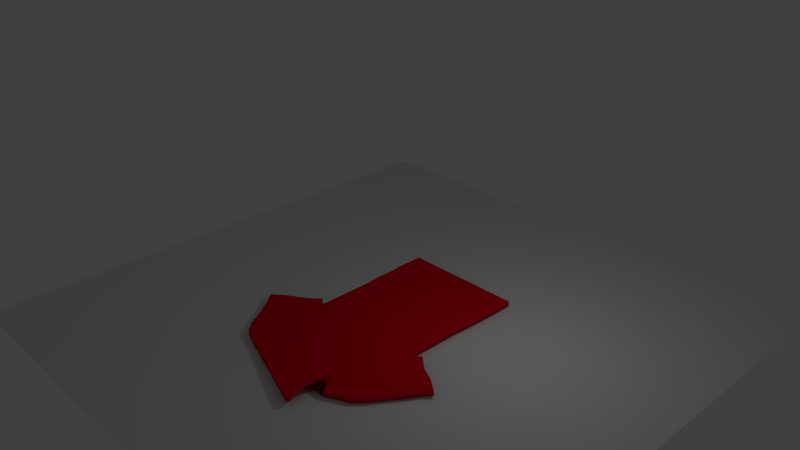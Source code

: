 # Source: Shirt_moving2.blend  (saved by Blender 2.77.0; exported with 4.5.12 LTS)
import bpy
from mathutils import Matrix  # noqa: F401  (used for matrix-valued properties, if any)

bpy.ops.wm.read_factory_settings(use_empty=True)
scene = bpy.context.scene
scene.name = 'Scene'

# ---- collections
col_collection_1 = bpy.data.collections.new('Collection 1'); scene.collection.children.link(col_collection_1)

# ---- materials (node trees are filled in below, after node groups)
mat_material = bpy.data.materials.new('Material')
mat_material.alpha_threshold = 0.0
mat_material.use_transparent_shadow = False
mat_material.roughness = 0.5
mat_material_001 = bpy.data.materials.new('Material.001')
mat_material_001.alpha_threshold = 0.0
mat_material_001.use_transparent_shadow = False
mat_material_001.diffuse_color = (0.8, 0.0, 0.0101, 1.0)
mat_material_001.roughness = 0.5

# ---- material node trees

# ---- world
world_world = bpy.data.worlds.new('World'); scene.world = world_world
world_world.color = (0.05088, 0.05088, 0.05088)
world_world.use_sun_shadow = False
world_world.sun_shadow_jitter_overblur = 0.0
world_world.cycles.sampling_method = 'MANUAL'

# ---- cameras
cam_camera = bpy.data.cameras.new('Camera')
cam_camera.clip_end = 100.0
cam_camera.lens = 35.0
cam_camera.sensor_width = 32.0
cam_camera.sensor_height = 18.0
cam_camera.ortho_scale = 7.314
cam_camera.dof.focus_distance = 0.0
cam_camera.dof.aperture_fstop = 128.0

# ---- lights
light_lamp = bpy.data.lights.new('Lamp', 'POINT')
light_lamp.transmission_factor = 0.0
light_lamp.cutoff_distance = 30.0
light_lamp.energy = 100.0
light_lamp.shadow_buffer_clip_start = 1.001
light_lamp.shadow_soft_size = 0.1
light_lamp.shadow_maximum_resolution = 0.006
light_lamp.use_absolute_resolution = True

# ---- meshes
me_plane_001 = bpy.data.meshes.new('Plane.001')
me_plane_001.from_pydata([(-1.0, -1.0, 0.0), (1.0, -1.0, 0.0), (-1.0, 1.0, 0.0), (1.0, 1.0, 0.0)], [], [(0, 1, 3, 2)])
me_plane_001.materials.append(mat_material)
me_plane_001.use_remesh_preserve_volume = False
me_plane_001.use_remesh_preserve_attributes = False
me_plane_001.use_mirror_vertex_groups = False
me_plane_001.update()
me_plane = bpy.data.meshes.new('Plane')
me_plane.from_pydata([(-1.0, -1.0, 0.0), (1.0, -1.0, 0.0), (-1.0, 1.0, 0.0), (1.0, 1.0, 0.0), (-1.0, 0.0, 0.0), (0.0, -1.0, 0.0), (1.0, 0.0, 0.0), (0.0, 1.0, 0.0), (0.0, 0.0, 0.0), (-1.0, -0.5, 0.0), (0.5, -1.0, 0.0), (1.0, 0.5, 0.0), (-0.5, 1.0, 0.0), (-1.0, 0.5, 0.0), (-0.5, -1.0, 0.0), (1.0, -0.5, 0.0), (0.5, 1.0, 0.0), (0.0, 0.5, 0.0), (0.0, -0.5, 0.0), (-0.5, 0.0, 0.0), (0.5, 0.0, 0.0), (0.5, -0.5, 0.0), (-0.5, -0.5, 0.0), (-0.5, 0.5, 0.0), (0.5, 0.5, 0.0), (-1.0, -0.75, 0.0), (0.75, -1.0, 0.0), (1.0, 0.75, 0.0), (-0.75, 1.0, 0.0), (-1.0, 0.25, 0.0), (-0.25, -1.0, 0.0), (1.0, -0.25, 0.0), (0.25, 1.0, 0.0), (0.0, 0.75, 0.0), (0.0, -0.25, 0.0), (-0.75, 0.0, 0.0), (0.25, 0.0, 0.0), (-1.0, -0.25, 0.0), (0.25, -1.0, 0.0), (1.0, 0.25, 0.0), (-0.25, 1.0, 0.0), (-1.0, 0.75, 0.0), (-0.75, -1.0, 0.0), (1.0, -0.75, 0.0), (0.75, 1.0, 0.0), (0.0, 0.25, 0.0), (0.0, -0.75, 0.0), (-0.25, 0.0, 0.0), (0.75, 0.0, 0.0), (0.5, -0.25, 0.0), (0.5, -0.75, 0.0), (0.25, -0.5, 0.0), (0.75, -0.5, 0.0), (-0.5, -0.25, 0.0), (-0.5, -0.75, 0.0), (-0.75, -0.5, 0.0), (-0.25, -0.5, 0.0), (-0.5, 0.75, 0.0), (-0.5, 0.25, 0.0), (-0.75, 0.5, 0.0), (-0.25, 0.5, 0.0), (0.5, 0.75, 0.0), (0.5, 0.25, 0.0), (0.25, 0.5, 0.0), (0.75, 0.5, 0.0), (0.75, 0.25, 0.0), (0.25, 0.25, 0.0), (0.25, 0.75, 0.0), (-0.25, 0.25, 0.0), (-0.75, 0.25, 0.0), (-0.75, 0.75, 0.0), (-0.25, -0.75, 0.0), (-0.75, -0.75, 0.0), (-0.75, -0.25, 0.0), (0.75, -0.75, 0.0), (0.25, -0.75, 0.0), (0.25, -0.25, 0.0), (0.75, -0.25, 0.0), (-0.25, -0.25, 0.0), (-0.25, 0.75, 0.0), (0.75, 0.75, 0.0), (-1.0, -0.875, 0.0), (0.875, -1.0, 0.0), (1.0, 0.875, 0.0), (-0.875, 1.0, 0.0), (-1.0, 0.125, 0.0), (-0.125, -1.0, 0.0), (1.0, -0.125, 0.0), (0.125, 1.0, 0.0), (0.0, 0.875, 0.0), (0.0, -0.125, 0.0), (-0.875, 0.0, 0.0), (0.125, 0.0, 0.0), (-1.0, -0.375, 0.0), (0.375, -1.0, 0.0), (1.0, 0.375, 0.0), (-0.375, 1.0, 0.0), (-1.0, 0.625, 0.0), (-0.625, -1.0, 0.0), (1.0, -0.625, 0.0), (0.625, 1.0, 0.0), (0.0, 0.375, 0.0), (0.0, -0.625, 0.0), (-0.375, 0.0, 0.0), (0.625, 0.0, 0.0), (0.5, -0.125, 0.0), (0.5, -0.625, 0.0), (0.125, -0.5, 0.0), (0.625, -0.5, 0.0), (-0.5, -0.125, 0.0), (-0.5, -0.625, 0.0), (-0.875, -0.5, 0.0), (-0.375, -0.5, 0.0), (-0.5, 0.875, 0.0), (-0.5, 0.375, 0.0), (-0.875, 0.5, 0.0), (-0.375, 0.5, 0.0), (0.5, 0.875, 0.0), (0.5, 0.375, 0.0), (0.125, 0.5, 0.0), (0.625, 0.5, 0.0), (-1.0, -0.625, 0.0), (0.625, -1.0, 0.0), (1.0, 0.625, 0.0), (-0.625, 1.0, 0.0), (-1.0, 0.375, 0.0), (-0.375, -1.0, 0.0), (1.0, -0.375, 0.0), (0.375, 1.0, 0.0), (0.0, 0.625, 0.0), (0.0, -0.375, 0.0), (-0.625, 0.0, 0.0), (0.375, 0.0, 0.0), (-1.0, -0.125, 0.0), (0.125, -1.0, 0.0), (1.0, 0.125, 0.0), (-0.125, 1.0, 0.0), (-1.0, 0.875, 0.0), (-0.875, -1.0, 0.0), (1.0, -0.875, 0.0), (0.875, 1.0, 0.0), (0.0, 0.125, 0.0), (0.0, -0.875, 0.0), (-0.125, 0.0, 0.0), (0.875, 0.0, 0.0), (0.5, -0.375, 0.0), (0.5, -0.875, 0.0), (0.375, -0.5, 0.0), (0.875, -0.5, 0.0), (-0.5, -0.375, 0.0), (-0.5, -0.875, 0.0), (-0.625, -0.5, 0.0), (-0.125, -0.5, 0.0), (-0.5, 0.625, 0.0), (-0.5, 0.125, 0.0), (-0.625, 0.5, 0.0), (-0.125, 0.5, 0.0), (0.5, 0.625, 0.0), (0.5, 0.125, 0.0), (0.375, 0.5, 0.0), (0.875, 0.5, 0.0), (0.75, 0.375, 0.0), (0.75, 0.125, 0.0), (0.625, 0.25, 0.0), (0.875, 0.25, 0.0), (0.25, 0.375, 0.0), (0.25, 0.125, 0.0), (0.125, 0.25, 0.0), (0.375, 0.25, 0.0), (0.25, 0.875, 0.0), (0.25, 0.625, 0.0), (0.125, 0.75, 0.0), (0.375, 0.75, 0.0), (-0.25, 0.375, 0.0), (-0.25, 0.125, 0.0), (-0.375, 0.25, 0.0), (-0.125, 0.25, 0.0), (-0.75, 0.375, 0.0), (-0.75, 0.125, 0.0), (-0.875, 0.25, 0.0), (-0.625, 0.25, 0.0), (-0.75, 0.875, 0.0), (-0.75, 0.625, 0.0), (-0.875, 0.75, 0.0), (-0.625, 0.75, 0.0), (-0.25, -0.625, 0.0), (-0.25, -0.875, 0.0), (-0.375, -0.75, 0.0), (-0.125, -0.75, 0.0), (-0.75, -0.625, 0.0), (-0.75, -0.875, 0.0), (-0.875, -0.75, 0.0), (-0.625, -0.75, 0.0), (-0.75, -0.125, 0.0), (-0.75, -0.375, 0.0), (-0.875, -0.25, 0.0), (-0.625, -0.25, 0.0), (0.75, -0.625, 0.0), (0.75, -0.875, 0.0), (0.625, -0.75, 0.0), (0.875, -0.75, 0.0), (0.25, -0.625, 0.0), (0.25, -0.875, 0.0), (0.125, -0.75, 0.0), (0.375, -0.75, 0.0), (0.25, -0.125, 0.0), (0.25, -0.375, 0.0), (0.125, -0.25, 0.0), (0.375, -0.25, 0.0), (0.75, -0.125, 0.0), (0.75, -0.375, 0.0), (0.625, -0.25, 0.0), (0.875, -0.25, 0.0), (-0.25, -0.125, 0.0), (-0.25, -0.375, 0.0), (-0.375, -0.25, 0.0), (-0.125, -0.25, 0.0), (-0.25, 0.875, 0.0), (-0.25, 0.625, 0.0), (-0.375, 0.75, 0.0), (-0.125, 0.75, 0.0), (0.75, 0.875, 0.0), (0.75, 0.625, 0.0), (0.625, 0.75, 0.0), (0.875, 0.75, 0.0), (0.875, 0.625, 0.0), (0.625, 0.625, 0.0), (0.625, 0.875, 0.0), (-0.125, 0.625, 0.0), (-0.375, 0.625, 0.0), (-0.375, 0.875, 0.0), (-0.125, -0.375, 0.0), (-0.375, -0.375, 0.0), (-0.375, -0.125, 0.0), (0.875, -0.375, 0.0), (0.625, -0.375, 0.0), (0.625, -0.125, 0.0), (0.375, -0.375, 0.0), (0.125, -0.375, 0.0), (0.125, -0.125, 0.0), (0.375, -0.875, 0.0), (0.125, -0.875, 0.0), (0.125, -0.625, 0.0), (0.875, -0.875, 0.0), (0.625, -0.875, 0.0), (0.625, -0.625, 0.0), (-0.625, -0.375, 0.0), (-0.875, -0.375, 0.0), (-0.875, -0.125, 0.0), (-0.625, -0.875, 0.0), (-0.875, -0.875, 0.0), (-0.875, -0.625, 0.0), (-0.125, -0.875, 0.0), (-0.375, -0.875, 0.0), (-0.375, -0.625, 0.0), (-0.625, 0.625, 0.0), (-0.875, 0.625, 0.0), (-0.875, 0.875, 0.0), (-0.625, 0.125, 0.0), (-0.875, 0.125, 0.0), (-0.875, 0.375, 0.0), (-0.125, 0.125, 0.0), (-0.375, 0.125, 0.0), (-0.375, 0.375, 0.0), (0.375, 0.625, 0.0), (0.125, 0.625, 0.0), (0.125, 0.875, 0.0), (0.375, 0.125, 0.0), (0.125, 0.125, 0.0), (0.125, 0.375, 0.0), (0.875, 0.125, 0.0), (0.625, 0.125, 0.0), (0.625, 0.375, 0.0), (0.875, 0.375, 0.0), (0.375, 0.375, 0.0), (0.375, 0.875, 0.0), (-0.125, 0.375, 0.0), (-0.625, 0.375, 0.0), (-0.625, 0.875, 0.0), (-0.125, -0.625, 0.0), (-0.625, -0.625, 0.0), (-0.625, -0.125, 0.0), (0.875, -0.625, 0.0), (0.375, -0.625, 0.0), (0.375, -0.125, 0.0), (0.875, -0.125, 0.0), (-0.125, -0.125, 0.0), (-0.125, 0.875, 0.0), (0.875, 0.875, 0.0), (-1.0, -1.117, 9.038e-09), (1.0, -1.117, 9.038e-09), (4.91e-09, -1.117, 9.038e-09), (0.5, -1.117, 9.038e-09), (-0.5, -1.117, 9.038e-09), (0.75, -1.117, 9.038e-09), (-0.25, -1.117, 9.038e-09), (0.25, -1.117, 9.038e-09), (-0.75, -1.117, 9.038e-09), (0.875, -1.117, 9.038e-09), (-0.125, -1.117, 9.038e-09), (0.375, -1.117, 9.038e-09), (-0.625, -1.117, 9.038e-09), (0.625, -1.117, 9.038e-09), (-0.375, -1.117, 9.038e-09), (0.125, -1.117, 9.038e-09), (-0.875, -1.117, 9.038e-09), (-1.0, -1.162, 1.251e-08), (-0.75, -1.162, 1.251e-08), (-0.875, -1.162, 1.251e-08), (-0.625, -1.147, 1.136e-08), (-0.5, -1.14, 1.078e-08), (-0.375, -1.14, 1.078e-08), (-1.0, 1.09, -6.953e-09), (1.0, 1.09, -6.953e-09), (-3.777e-09, 1.09, -6.953e-09), (-0.5, 1.09, -6.953e-09), (0.5, 1.09, -6.953e-09), (-0.75, 1.09, -6.953e-09), (0.25, 1.09, -6.953e-09), (-0.25, 1.09, -6.953e-09), (0.75, 1.09, -6.953e-09), (-0.875, 1.09, -6.953e-09), (0.125, 1.09, -6.953e-09), (-0.375, 1.09, -6.953e-09), (0.625, 1.09, -6.953e-09), (-0.625, 1.09, -6.953e-09), (0.375, 1.09, -6.953e-09), (-0.125, 1.09, -6.953e-09), (0.875, 1.09, -6.953e-09), (-1.0, 1.132, -1.017e-08), (-0.75, 1.132, -1.017e-08), (-0.875, 1.132, -1.017e-08), (-0.6221, 1.127, -8.532e-09), (-0.5, 1.116, -8.964e-09), (-0.375, 1.111, -8.562e-09), (1.09, -1.0, -9.448e-16), (1.09, -0.75, -9.448e-16), (1.09, -0.625, -9.448e-16), (1.09, -0.875, -9.448e-16), (1.09, -1.117, 9.038e-09), (1.09, -1.0, -9.448e-16), (1.09, -0.75, -9.448e-16), (1.09, -0.625, -9.448e-16), (1.09, -0.875, -9.448e-16), (1.09, -1.117, 9.038e-09), (1.17, -1.0, -1.785e-15), (1.17, -0.75, -1.785e-15), (1.17, -0.625, -1.785e-15), (1.17, -0.875, -1.785e-15), (1.186, -1.132, 1.703e-08), (1.0, 1.0, 0.0), (1.152, 1.184, 5.071e-08), (1.148, -1.337, 2.346e-08), (1.0, 1.09, -6.953e-09), (1.17, -1.0, -1.785e-15), (1.17, -0.75, -1.785e-15), (1.17, -0.625, -1.785e-15), (1.17, -0.875, -1.785e-15), (1.09, 1.0, 3.847e-08), (1.09, 0.75, 3.847e-08), (1.09, 0.875, 3.847e-08), (1.09, 0.625, 3.847e-08), (1.09, 1.09, 3.151e-08), (1.09, 1.0, 3.847e-08), (1.12, 1.297, 2.816e-08), (1.089, 1.189, 2.352e-08), (1.166, -1.25, 2.448e-08), (1.017, -1.243, 1.877e-08), (1.17, 1.0, 7.266e-08), (1.17, 0.75, 7.266e-08), (1.17, 0.875, 7.266e-08), (1.17, 0.625, 7.266e-08), (1.17, 1.09, 6.571e-08), (1.17, 1.0, 7.266e-08), (1.089, -1.243, 1.877e-08), (1.021, 1.189, -5.52e-09), (1.34, 0.4989, 8.239e-08), (1.198, 1.004, 8.44e-08), (1.22, -1.0, -2.31e-15), (1.315, -0.625, -3.307e-15), (1.22, -0.625, -2.31e-15), (1.234, -0.8822, 2.276e-09), (1.23, -0.75, -2.415e-15), (1.275, -0.625, -2.887e-15), (1.235, 0.75, 7.266e-08), (1.235, 0.875, 7.266e-08), (1.235, 0.625, 7.266e-08), (1.275, 0.75, 7.266e-08), (1.275, 0.625, 7.266e-08), (1.27, -0.75, -2.834e-15), (1.095, 0.375, -9.973e-16), (1.025, 0.125, -2.625e-16), (1.03, -0.25, -3.149e-16), (1.06, -0.375, -6.299e-16), (1.12, -0.5, -1.26e-15), (1.17, 0.4989, 8.239e-08), (1.09, 0.4989, 4.82e-08), (1.235, 0.4989, 8.239e-08), (1.275, 0.4989, 8.239e-08), (1.07, 1.243, 1.132e-08), (0.9481, 1.14, -6.236e-09), (0.4458, 1.165, -3.59e-08), (0.6958, 1.165, -3.59e-08), (0.5708, 1.165, -3.59e-08), (0.3208, 1.165, -3.59e-08), (0.8208, 1.165, -3.59e-08), (1.065, 1.372, -7.824e-10), (0.9671, 1.264, -3.447e-08), (1.016, 1.318, -1.762e-08), (0.8939, 1.215, -3.518e-08), (0.3916, 1.255, -6.6e-08), (0.6416, 1.255, -6.6e-08), (0.5166, 1.255, -6.6e-08), (0.2666, 1.255, -6.6e-08), (0.7666, 1.255, -6.6e-08), (1.011, 1.462, -3.089e-08), (0.9129, 1.354, -6.457e-08), (0.9621, 1.408, -4.773e-08), (0.8397, 1.305, -6.529e-08), (0.3124, 1.353, -1.074e-07), (0.5624, 1.353, -1.074e-07), (0.4374, 1.353, -1.074e-07), (0.6874, 1.353, -1.074e-07), (0.932, 1.56, -7.226e-08), (0.8337, 1.452, -1.059e-07), (0.8829, 1.506, -8.91e-08), (0.7605, 1.402, -1.067e-07), (0.5624, 1.353, -1.074e-07), (0.4374, 1.353, -1.074e-07), (0.6874, 1.353, -1.074e-07), (0.932, 1.56, -7.226e-08), (0.8337, 1.452, -1.059e-07), (0.8829, 1.506, -8.91e-08), (0.7605, 1.402, -1.067e-07), (0.4832, 1.45, -1.487e-07), (0.3582, 1.45, -1.487e-07), (0.6082, 1.45, -1.487e-07), (0.8528, 1.658, -1.136e-07), (0.7545, 1.55, -1.473e-07), (0.8037, 1.604, -1.305e-07), (0.6813, 1.5, -1.48e-07), (0.3998, 1.556, -1.925e-07), (0.5248, 1.556, -1.925e-07), (0.7695, 1.763, -1.574e-07), (0.6711, 1.655, -1.91e-07), (0.7203, 1.709, -1.742e-07), (0.598, 1.605, -1.918e-07), (0.4248, 1.668, -2.439e-07), (0.6694, 1.875, -2.088e-07), (0.571, 1.767, -2.425e-07), (0.6202, 1.821, -2.256e-07), (0.4979, 1.718, -2.432e-07), (0.6236, 1.928, -2.324e-07), (0.5252, 1.82, -2.661e-07), (0.5744, 1.874, -2.493e-07), (0.4521, 1.77, -2.668e-07), (0.5902, 1.98, -2.507e-07), (0.4918, 1.872, -2.844e-07), (0.541, 1.926, -2.676e-07), (0.5777, 2.01, -2.584e-07), (0.5285, 1.956, -2.752e-07), (0.561, 2.04, -2.678e-07), (1.082, -1.29, 2.112e-08), (0.9459, -1.18, 1.391e-08), (0.4479, -1.198, -6.946e-09), (0.6979, -1.198, -6.946e-09), (0.8229, -1.198, -6.946e-09), (0.3229, -1.198, -6.946e-09), (0.5729, -1.198, -6.946e-09), (1.096, -1.419, 7.476e-09), (0.9648, -1.325, 2.788e-09), (1.03, -1.372, 5.132e-09), (0.8938, -1.261, -2.079e-09), (0.4062, -1.28, -1.848e-08), (0.6562, -1.28, -1.848e-08), (0.7812, -1.28, -1.848e-08), (0.2812, -1.28, -1.848e-08), (0.5312, -1.28, -1.848e-08), (1.054, -1.5, -4.057e-09), (0.9231, -1.406, -8.745e-09), (0.9886, -1.453, -6.401e-09), (0.8521, -1.343, -1.361e-08), (0.3298, -1.355, -4.533e-08), (0.5798, -1.355, -4.533e-08), (0.7048, -1.355, -4.533e-08), (0.4548, -1.355, -4.533e-08), (0.9776, -1.575, -3.091e-08), (0.8466, -1.481, -3.56e-08), (0.9121, -1.528, -3.326e-08), (0.7757, -1.418, -4.047e-08), (0.4964, -1.442, -7.419e-08), (0.6214, -1.442, -7.419e-08), (0.3714, -1.442, -7.419e-08), (0.8942, -1.663, -5.977e-08), (0.7633, -1.569, -6.446e-08), (0.8288, -1.616, -6.211e-08), (0.6923, -1.505, -6.933e-08), (0.413, -1.549, -1.016e-07), (0.538, -1.549, -1.016e-07), (0.8109, -1.769, -8.718e-08), (0.6799, -1.675, -9.187e-08), (0.7454, -1.722, -8.952e-08), (0.609, -1.612, -9.674e-08), (0.4477, -1.655, -1.32e-07), (0.7206, -1.875, -1.176e-07), (0.5896, -1.781, -1.222e-07), (0.6551, -1.828, -1.199e-07), (0.5186, -1.718, -1.271e-07), (0.6893, -1.932, -1.266e-07), (0.5583, -1.838, -1.313e-07), (0.6238, -1.885, -1.289e-07), (0.4874, -1.774, -1.361e-07), (0.6615, -1.982, -1.346e-07), (0.5305, -1.888, -1.393e-07), (0.596, -1.935, -1.369e-07), (0.6407, -2.007, -1.416e-07), (0.5752, -1.96, -1.439e-07), (0.6024, -2.05, -1.545e-07), (-1.0, -1.0, 0.1432), (1.0, -1.0, 0.1432), (-1.0, 1.0, 0.1432), (1.0, 1.0, 0.1432), (-1.0, 3.544e-09, 0.1432), (-6.561e-25, -1.0, 0.1432), (1.0, 3.544e-09, 0.1432), (-6.561e-25, 1.0, 0.1432), (-6.561e-25, 3.544e-09, 0.1432), (-1.0, -0.5, 0.1432), (0.5, -1.0, 0.1432), (1.0, 0.5, 0.1432), (-0.5, 1.0, 0.1432), (-1.0, 0.5, 0.1432), (-0.5, -1.0, 0.1432), (1.0, -0.5, 0.1432), (0.5, 1.0, 0.1432), (-6.561e-25, 0.5, 0.1432), (-6.561e-25, -0.5, 0.1432), (-0.5, 3.544e-09, 0.1432), (0.5, 3.544e-09, 0.1432), (0.5, -0.5, 0.1432), (-0.5, -0.5, 0.1432), (-0.5, 0.5, 0.1432), (0.5, 0.5, 0.1432), (-1.0, -0.75, 0.1432), (0.75, -1.0, 0.1432), (1.0, 0.75, 0.1432), (-0.75, 1.0, 0.1432), (-1.0, 0.25, 0.1432), (-0.25, -1.0, 0.1432), (1.0, -0.25, 0.1432), (0.25, 1.0, 0.1432), (-6.561e-25, 0.75, 0.1432), (-6.561e-25, -0.25, 0.1432), (-0.75, 3.544e-09, 0.1432), (0.25, 3.544e-09, 0.1432), (-1.0, -0.25, 0.1432), (0.25, -1.0, 0.1432), (1.0, 0.25, 0.1432), (-0.25, 1.0, 0.1432), (-1.0, 0.75, 0.1432), (-0.75, -1.0, 0.1432), (1.0, -0.75, 0.1432), (0.75, 1.0, 0.1432), (-6.561e-25, 0.25, 0.1432), (-6.561e-25, -0.75, 0.1432), (-0.25, 3.544e-09, 0.1432), (0.75, 3.544e-09, 0.1432), (0.5, -0.25, 0.1432), (0.5, -0.75, 0.1432), (0.25, -0.5, 0.1432), (0.75, -0.5, 0.1432), (-0.5, -0.25, 0.1432), (-0.5, -0.75, 0.1432), (-0.75, -0.5, 0.1432), (-0.25, -0.5, 0.1432), (-0.5, 0.75, 0.1432), (-0.5, 0.25, 0.1432), (-0.75, 0.5, 0.1432), (-0.25, 0.5, 0.1432), (0.5, 0.75, 0.1432), (0.5, 0.25, 0.1432), (0.25, 0.5, 0.1432), (0.75, 0.5, 0.1432), (0.75, 0.25, 0.1432), (0.25, 0.25, 0.1432), (0.25, 0.75, 0.1432), (-0.25, 0.25, 0.1432), (-0.75, 0.25, 0.1432), (-0.75, 0.75, 0.1432), (-0.25, -0.75, 0.1432), (-0.75, -0.75, 0.1432), (-0.75, -0.25, 0.1432), (0.75, -0.75, 0.1432), (0.25, -0.75, 0.1432), (0.25, -0.25, 0.1432), (0.75, -0.25, 0.1432), (-0.25, -0.25, 0.1432), (-0.25, 0.75, 0.1432), (0.75, 0.75, 0.1432), (-1.0, -0.875, 0.1432), (0.875, -1.0, 0.1432), (1.0, 0.875, 0.1432), (-0.875, 1.0, 0.1432), (-1.0, 0.125, 0.1432), (-0.125, -1.0, 0.1432), (1.0, -0.125, 0.1432), (0.125, 1.0, 0.1432), (-6.561e-25, 0.875, 0.1432), (-6.561e-25, -0.125, 0.1432), (-0.875, 3.544e-09, 0.1432), (0.125, 3.544e-09, 0.1432), (-1.0, -0.375, 0.1432), (0.375, -1.0, 0.1432), (1.0, 0.375, 0.1432), (-0.375, 1.0, 0.1432), (-1.0, 0.625, 0.1432), (-0.625, -1.0, 0.1432), (1.0, -0.625, 0.1432), (0.625, 1.0, 0.1432), (-6.561e-25, 0.375, 0.1432), (-6.561e-25, -0.625, 0.1432), (-0.375, 3.544e-09, 0.1432), (0.625, 3.544e-09, 0.1432), (0.5, -0.125, 0.1432), (0.5, -0.625, 0.1432), (0.125, -0.5, 0.1432), (0.625, -0.5, 0.1432), (-0.5, -0.125, 0.1432), (-0.5, -0.625, 0.1432), (-0.875, -0.5, 0.1432), (-0.375, -0.5, 0.1432), (-0.5, 0.875, 0.1432), (-0.5, 0.375, 0.1432), (-0.875, 0.5, 0.1432), (-0.375, 0.5, 0.1432), (0.5, 0.875, 0.1432), (0.5, 0.375, 0.1432), (0.125, 0.5, 0.1432), (0.625, 0.5, 0.1432), (-1.0, -0.625, 0.1432), (0.625, -1.0, 0.1432), (1.0, 0.625, 0.1432), (-0.625, 1.0, 0.1432), (-1.0, 0.375, 0.1432), (-0.375, -1.0, 0.1432), (1.0, -0.375, 0.1432), (0.375, 1.0, 0.1432), (-6.561e-25, 0.625, 0.1432), (-6.561e-25, -0.375, 0.1432), (-0.625, 3.544e-09, 0.1432), (0.375, 3.544e-09, 0.1432), (-1.0, -0.125, 0.1432), (0.125, -1.0, 0.1432), (1.0, 0.125, 0.1432), (-0.125, 1.0, 0.1432), (-1.0, 0.875, 0.1432), (-0.875, -1.0, 0.1432), (1.0, -0.875, 0.1432), (0.875, 1.0, 0.1432), (-6.561e-25, 0.125, 0.1432), (-6.561e-25, -0.875, 0.1432), (-0.125, 3.544e-09, 0.1432), (0.875, 3.544e-09, 0.1432), (0.5, -0.375, 0.1432), (0.5, -0.875, 0.1432), (0.375, -0.5, 0.1432), (0.875, -0.5, 0.1432), (-0.5, -0.375, 0.1432), (-0.5, -0.875, 0.1432), (-0.625, -0.5, 0.1432), (-0.125, -0.5, 0.1432), (-0.5, 0.625, 0.1432), (-0.5, 0.125, 0.1432), (-0.625, 0.5, 0.1432), (-0.125, 0.5, 0.1432), (0.5, 0.625, 0.1432), (0.5, 0.125, 0.1432), (0.375, 0.5, 0.1432), (0.875, 0.5, 0.1432), (0.75, 0.375, 0.1432), (0.75, 0.125, 0.1432), (0.625, 0.25, 0.1432), (0.875, 0.25, 0.1432), (0.25, 0.375, 0.1432), (0.25, 0.125, 0.1432), (0.125, 0.25, 0.1432), (0.375, 0.25, 0.1432), (0.25, 0.875, 0.1432), (0.25, 0.625, 0.1432), (0.125, 0.75, 0.1432), (0.375, 0.75, 0.1432), (-0.25, 0.375, 0.1432), (-0.25, 0.125, 0.1432), (-0.375, 0.25, 0.1432), (-0.125, 0.25, 0.1432), (-0.75, 0.375, 0.1432), (-0.75, 0.125, 0.1432), (-0.875, 0.25, 0.1432), (-0.625, 0.25, 0.1432), (-0.75, 0.875, 0.1432), (-0.75, 0.625, 0.1432), (-0.875, 0.75, 0.1432), (-0.625, 0.75, 0.1432), (-0.25, -0.625, 0.1432), (-0.25, -0.875, 0.1432), (-0.375, -0.75, 0.1432), (-0.125, -0.75, 0.1432), (-0.75, -0.625, 0.1432), (-0.75, -0.875, 0.1432), (-0.875, -0.75, 0.1432), (-0.625, -0.75, 0.1432), (-0.75, -0.125, 0.1432), (-0.75, -0.375, 0.1432), (-0.875, -0.25, 0.1432), (-0.625, -0.25, 0.1432), (0.75, -0.625, 0.1432), (0.75, -0.875, 0.1432), (0.625, -0.75, 0.1432), (0.875, -0.75, 0.1432), (0.25, -0.625, 0.1432), (0.25, -0.875, 0.1432), (0.125, -0.75, 0.1432), (0.375, -0.75, 0.1432), (0.25, -0.125, 0.1432), (0.25, -0.375, 0.1432), (0.125, -0.25, 0.1432), (0.375, -0.25, 0.1432), (0.75, -0.125, 0.1432), (0.75, -0.375, 0.1432), (0.625, -0.25, 0.1432), (0.875, -0.25, 0.1432), (-0.25, -0.125, 0.1432), (-0.25, -0.375, 0.1432), (-0.375, -0.25, 0.1432), (-0.125, -0.25, 0.1432), (-0.25, 0.875, 0.1432), (-0.25, 0.625, 0.1432), (-0.375, 0.75, 0.1432), (-0.125, 0.75, 0.1432), (0.75, 0.875, 0.1432), (0.75, 0.625, 0.1432), (0.625, 0.75, 0.1432), (0.875, 0.75, 0.1432), (0.875, 0.625, 0.1432), (0.625, 0.625, 0.1432), (0.625, 0.875, 0.1432), (-0.125, 0.625, 0.1432), (-0.375, 0.625, 0.1432), (-0.375, 0.875, 0.1432), (-0.125, -0.375, 0.1432), (-0.375, -0.375, 0.1432), (-0.375, -0.125, 0.1432), (0.875, -0.375, 0.1432), (0.625, -0.375, 0.1432), (0.625, -0.125, 0.1432), (0.375, -0.375, 0.1432), (0.125, -0.375, 0.1432), (0.125, -0.125, 0.1432), (0.375, -0.875, 0.1432), (0.125, -0.875, 0.1432), (0.125, -0.625, 0.1432), (0.875, -0.875, 0.1432), (0.625, -0.875, 0.1432), (0.625, -0.625, 0.1432), (-0.625, -0.375, 0.1432), (-0.875, -0.375, 0.1432), (-0.875, -0.125, 0.1432), (-0.625, -0.875, 0.1432), (-0.875, -0.875, 0.1432), (-0.875, -0.625, 0.1432), (-0.125, -0.875, 0.1432), (-0.375, -0.875, 0.1432), (-0.375, -0.625, 0.1432), (-0.625, 0.625, 0.1432), (-0.875, 0.625, 0.1432), (-0.875, 0.875, 0.1432), (-0.625, 0.125, 0.1432), (-0.875, 0.125, 0.1432), (-0.875, 0.375, 0.1432), (-0.125, 0.125, 0.1432), (-0.375, 0.125, 0.1432), (-0.375, 0.375, 0.1432), (0.375, 0.625, 0.1432), (0.125, 0.625, 0.1432), (0.125, 0.875, 0.1432), (0.375, 0.125, 0.1432), (0.125, 0.125, 0.1432), (0.125, 0.375, 0.1432), (0.875, 0.125, 0.1432), (0.625, 0.125, 0.1432), (0.625, 0.375, 0.1432), (0.875, 0.375, 0.1432), (0.375, 0.375, 0.1432), (0.375, 0.875, 0.1432), (-0.125, 0.375, 0.1432), (-0.625, 0.375, 0.1432), (-0.625, 0.875, 0.1432), (-0.125, -0.625, 0.1432), (-0.625, -0.625, 0.1432), (-0.625, -0.125, 0.1432), (0.875, -0.625, 0.1432), (0.375, -0.625, 0.1432), (0.375, -0.125, 0.1432), (0.875, -0.125, 0.1432), (-0.125, -0.125, 0.1432), (-0.125, 0.875, 0.1432), (0.875, 0.875, 0.1432), (-1.0, -1.117, 0.1432), (1.0, -1.117, 0.1432), (4.91e-09, -1.117, 0.1432), (0.5, -1.117, 0.1432), (-0.5, -1.117, 0.1432), (0.75, -1.117, 0.1432), (-0.25, -1.117, 0.1432), (0.25, -1.117, 0.1432), (-0.75, -1.117, 0.1432), (0.875, -1.117, 0.1432), (-0.125, -1.117, 0.1432), (0.375, -1.117, 0.1432), (-0.625, -1.117, 0.1432), (0.625, -1.117, 0.1432), (-0.375, -1.117, 0.1432), (0.125, -1.117, 0.1432), (-0.875, -1.117, 0.1432), (-1.0, -1.162, 0.1432), (-0.75, -1.162, 0.1432), (-0.875, -1.162, 0.1432), (-0.625, -1.147, 0.1432), (-0.5, -1.14, 0.1432), (-0.375, -1.14, 0.1432), (-1.0, 1.09, 0.1432), (1.0, 1.09, 0.1432), (-3.777e-09, 1.09, 0.1432), (-0.5, 1.09, 0.1432), (0.5, 1.09, 0.1432), (-0.75, 1.09, 0.1432), (0.25, 1.09, 0.1432), (-0.25, 1.09, 0.1432), (0.75, 1.09, 0.1432), (-0.875, 1.09, 0.1432), (0.125, 1.09, 0.1432), (-0.375, 1.09, 0.1432), (0.625, 1.09, 0.1432), (-0.625, 1.09, 0.1432), (0.375, 1.09, 0.1432), (-0.125, 1.09, 0.1432), (0.875, 1.09, 0.1432), (-1.0, 1.132, 0.1432), (-0.75, 1.132, 0.1432), (-0.875, 1.132, 0.1432), (-0.6221, 1.127, 0.1432), (-0.5, 1.116, 0.1432), (-0.375, 1.111, 0.1432), (1.09, -1.0, 0.1432), (1.09, -0.75, 0.1432), (1.09, -0.625, 0.1432), (1.09, -0.875, 0.1432), (1.09, -1.117, 0.1432), (1.09, -1.0, 0.1432), (1.09, -0.75, 0.1432), (1.09, -0.625, 0.1432), (1.09, -0.875, 0.1432), (1.09, -1.117, 0.1432), (1.17, -1.0, 0.1432), (1.17, -0.75, 0.1432), (1.17, -0.625, 0.1432), (1.17, -0.875, 0.1432), (1.186, -1.132, 0.1432), (1.0, 1.0, 0.1432), (1.152, 1.184, 0.1432), (1.148, -1.337, 0.1432), (1.0, 1.09, 0.1432), (1.17, -1.0, 0.1432), (1.17, -0.75, 0.1432), (1.17, -0.625, 0.1432), (1.17, -0.875, 0.1432), (1.09, 1.0, 0.1432), (1.09, 0.75, 0.1432), (1.09, 0.875, 0.1432), (1.09, 0.625, 0.1432), (1.09, 1.09, 0.1432), (1.09, 1.0, 0.1432), (1.12, 1.297, 0.1432), (1.089, 1.189, 0.1432), (1.166, -1.25, 0.1432), (1.017, -1.243, 0.1432), (1.17, 1.0, 0.1432), (1.17, 0.75, 0.1432), (1.17, 0.875, 0.1432), (1.17, 0.625, 0.1432), (1.17, 1.09, 0.1432), (1.17, 1.0, 0.1432), (1.089, -1.243, 0.1432), (1.021, 1.189, 0.1432), (1.34, 0.4989, 0.1432), (1.198, 1.004, 0.1432), (1.22, -1.0, 0.1432), (1.333, -0.6188, 0.1407), (1.22, -0.625, 0.1432), (1.234, -0.8822, 0.1432), (1.23, -0.75, 0.1432), (1.275, -0.625, 0.1432), (1.235, 0.75, 0.1432), (1.235, 0.875, 0.1432), (1.235, 0.625, 0.1432), (1.275, 0.75, 0.1432), (1.275, 0.625, 0.1432), (1.27, -0.75, 0.1432), (1.095, 0.375, 0.1432), (1.06, 0.25, 0.1432), (1.025, 0.125, 0.1432), (1.03, -0.25, 0.1432), (1.06, -0.375, 0.1432), (1.12, -0.5, 0.1432), (1.17, 0.4989, 0.1432), (1.09, 0.4989, 0.1432), (1.235, 0.4989, 0.1432), (1.07, 1.243, 0.1432), (0.9481, 1.14, 0.1432), (0.4458, 1.165, 0.1432), (0.6958, 1.165, 0.1432), (0.5708, 1.165, 0.1432), (0.3208, 1.165, 0.1432), (0.8208, 1.165, 0.1432), (1.065, 1.372, 0.1432), (0.9671, 1.264, 0.1432), (1.016, 1.318, 0.1432), (0.8939, 1.215, 0.1432), (0.3916, 1.255, 0.1432), (0.6416, 1.255, 0.1432), (0.5166, 1.255, 0.1432), (0.2666, 1.255, 0.1432), (0.7666, 1.255, 0.1432), (1.011, 1.462, 0.1432), (0.9129, 1.354, 0.1432), (0.9621, 1.408, 0.1432), (0.8397, 1.305, 0.1432), (0.3124, 1.353, 0.1432), (0.5624, 1.353, 0.1432), (0.4374, 1.353, 0.1432), (0.6874, 1.353, 0.1432), (0.932, 1.56, 0.1432), (0.8337, 1.452, 0.1432), (0.8829, 1.506, 0.1432), (0.7605, 1.402, 0.1432), (0.5624, 1.353, 0.1432), (0.4374, 1.353, 0.1432), (0.6874, 1.353, 0.1432), (0.932, 1.56, 0.1432), (0.8337, 1.452, 0.1432), (0.8829, 1.506, 0.1432), (0.7605, 1.402, 0.1432), (0.4832, 1.45, 0.1432), (0.3582, 1.45, 0.1432), (0.6082, 1.45, 0.1432), (0.8528, 1.658, 0.1432), (0.7545, 1.55, 0.1432), (0.8037, 1.604, 0.1432), (0.6813, 1.5, 0.1432), (0.3998, 1.556, 0.1432), (0.5248, 1.556, 0.1432), (0.7695, 1.763, 0.1432), (0.6711, 1.655, 0.1432), (0.7203, 1.709, 0.1432), (0.598, 1.605, 0.1432), (0.4248, 1.668, 0.1432), (0.6694, 1.875, 0.1432), (0.571, 1.767, 0.1432), (0.6202, 1.821, 0.1432), (0.4979, 1.718, 0.1432), (0.6236, 1.928, 0.1432), (0.5252, 1.82, 0.1432), (0.5744, 1.874, 0.1432), (0.4521, 1.77, 0.1432), (0.5902, 1.98, 0.1432), (0.4918, 1.872, 0.1432), (0.541, 1.926, 0.1432), (0.5777, 2.01, 0.1432), (0.5285, 1.956, 0.1432), (0.561, 2.04, 0.1432), (1.082, -1.29, 0.1432), (0.9459, -1.18, 0.1432), (0.4479, -1.198, 0.1432), (0.6979, -1.198, 0.1432), (0.8229, -1.198, 0.1432), (0.3229, -1.198, 0.1432), (0.5729, -1.198, 0.1432), (1.096, -1.419, 0.1432), (0.9648, -1.325, 0.1432), (1.03, -1.372, 0.1432), (0.8938, -1.261, 0.1432), (0.4062, -1.28, 0.1432), (0.6562, -1.28, 0.1432), (0.7812, -1.28, 0.1432), (0.2812, -1.28, 0.1432), (0.5312, -1.28, 0.1432), (1.054, -1.5, 0.1432), (0.9231, -1.406, 0.1432), (0.9886, -1.453, 0.1432), (0.8521, -1.343, 0.1432), (0.3298, -1.355, 0.1432), (0.5798, -1.355, 0.1432), (0.7048, -1.355, 0.1432), (0.4548, -1.355, 0.1432), (0.9776, -1.575, 0.1432), (0.8466, -1.481, 0.1432), (0.9121, -1.528, 0.1432), (0.7757, -1.418, 0.1432), (0.4964, -1.442, 0.1432), (0.6214, -1.442, 0.1432), (0.3714, -1.442, 0.1432), (0.8942, -1.663, 0.1432), (0.7633, -1.569, 0.1432), (0.8288, -1.616, 0.1432), (0.6923, -1.505, 0.1432), (0.413, -1.549, 0.1432), (0.538, -1.549, 0.1432), (0.8109, -1.769, 0.1432), (0.6799, -1.675, 0.1432), (0.7454, -1.722, 0.1432), (0.609, -1.612, 0.1432), (0.4477, -1.655, 0.1432), (0.7206, -1.875, 0.1432), (0.5896, -1.781, 0.1432), (0.6551, -1.828, 0.1432), (0.5186, -1.718, 0.1432), (0.6893, -1.932, 0.1432), (0.5583, -1.838, 0.1432), (0.6238, -1.885, 0.1432), (0.4874, -1.774, 0.1432), (0.6615, -1.982, 0.1432), (0.5305, -1.888, 0.1432), (0.596, -1.935, 0.1432), (0.6407, -2.007, 0.1432), (0.5752, -1.96, 0.1432), (0.6024, -2.05, 0.1432), (1.063, 1.205e-08, 0.1432), (1.063, -0.25, 0.1432), (1.063, -0.125, 0.1432), (1.063, 0.125, 0.1432), (1.158, 0.375, 0.1432), (1.123, 0.25, 0.1432), (1.088, 0.125, 0.1432), (1.093, -0.25, 0.1432), (1.123, -0.375, 0.1432), (1.183, -0.5, 0.1432), (1.135, 2.196e-08, 0.1432), (1.135, -0.25, 0.1432), (1.135, -0.125, 0.1432), (1.135, 0.125, 0.1432), (1.231, 0.375, 0.1432), (1.196, 0.25, 0.1432), (1.16, 0.125, 0.1432), (1.165, -0.25, 0.1432), (1.196, -0.375, 0.1432), (1.256, -0.5, 0.1432), (1.208, 3.188e-08, 0.1432), (1.208, -0.25, 0.1432), (1.208, -0.125, 0.1432), (1.208, 0.125, 0.1432), (1.303, 0.375, 0.1432), (1.268, 0.25, 0.1432), (1.233, 0.125, 0.1432), (1.238, -0.25, 0.1432), (1.268, -0.375, 0.1432), (1.328, -0.5, 0.1432), (1.243, 3.66e-08, 0.1432), (1.243, -0.25, 0.1432), (1.243, -0.125, 0.1432), (1.243, 0.125, 0.1432), (1.338, 0.375, 0.1432), (1.303, 0.25, 0.1432), (1.268, 0.125, 0.1432), (1.273, -0.25, 0.1432), (1.303, -0.375, 0.1432), (1.339, -0.4999, 0.1459), (1.228, -0.5868, 0.1432), (1.174, -0.5434, 0.1432), (1.284, 0.4989, 0.1432)], [(909, 1041), (1041, 1051), (1051, 1061), (1061, 1071)], [(288, 140, 3, 83), (287, 136, 7, 89), (286, 143, 8, 90), (285, 144, 6, 87), (284, 132, 20, 105), (283, 147, 21, 106), (282, 148, 15, 99), (281, 131, 19, 109), (280, 151, 22, 110), (279, 152, 18, 102), (278, 124, 12, 113), (277, 155, 23, 114), (276, 156, 17, 101), (275, 128, 16, 117), (274, 159, 24, 118), (273, 160, 11, 95), (272, 120, 64, 161), (271, 163, 65, 162), (270, 164, 39, 135), (269, 119, 63, 165), (268, 167, 66, 166), (267, 168, 62, 158), (266, 88, 32, 169), (265, 171, 67, 170), (264, 172, 61, 157), (263, 116, 60, 173), (262, 175, 68, 174), (261, 176, 45, 141), (260, 115, 59, 177), (259, 179, 69, 178), (258, 180, 58, 154), (257, 84, 28, 181), (256, 183, 70, 182), (255, 184, 57, 153), (254, 112, 56, 185), (253, 187, 71, 186), (252, 188, 46, 142), (251, 111, 55, 189), (250, 191, 72, 190), (249, 192, 54, 150), (248, 91, 35, 193), (247, 195, 73, 194), (246, 196, 53, 149), (245, 108, 52, 197), (244, 199, 74, 198), (243, 200, 43, 139), (242, 107, 51, 201), (241, 203, 75, 202), (240, 204, 50, 146), (239, 92, 36, 205), (238, 207, 76, 206), (237, 208, 49, 145), (236, 104, 48, 209), (235, 211, 77, 210), (234, 212, 31, 127), (233, 103, 47, 213), (232, 215, 78, 214), (231, 216, 34, 130), (230, 96, 40, 217), (229, 219, 79, 218), (228, 220, 33, 129), (227, 100, 44, 221), (226, 223, 80, 222), (225, 224, 27, 123), (222, 80, 224, 225), (64, 222, 225, 160), (160, 225, 123, 11), (157, 61, 223, 226), (24, 157, 226, 120), (120, 226, 222, 64), (117, 16, 100, 227), (61, 117, 227, 223), (223, 227, 221, 80), (218, 79, 220, 228), (60, 218, 228, 156), (156, 228, 129, 17), (153, 57, 219, 229), (23, 153, 229, 116), (116, 229, 218, 60), (113, 12, 96, 230), (57, 113, 230, 219), (219, 230, 217, 79), (214, 78, 216, 231), (56, 214, 231, 152), (152, 231, 130, 18), (149, 53, 215, 232), (22, 149, 232, 112), (112, 232, 214, 56), (109, 19, 103, 233), (53, 109, 233, 215), (215, 233, 213, 78), (210, 77, 212, 234), (52, 210, 234, 148), (148, 234, 127, 15), (145, 49, 211, 235), (21, 145, 235, 108), (108, 235, 210, 52), (105, 20, 104, 236), (49, 105, 236, 211), (211, 236, 209, 77), (206, 76, 208, 237), (51, 206, 237, 147), (147, 237, 145, 21), (130, 34, 207, 238), (18, 130, 238, 107), (107, 238, 206, 51), (90, 8, 92, 239), (34, 90, 239, 207), (207, 239, 205, 76), (202, 75, 204, 240), (38, 202, 240, 94), (94, 240, 146, 10), (142, 46, 203, 241), (5, 142, 241, 134), (134, 241, 202, 38), (102, 18, 107, 242), (46, 102, 242, 203), (203, 242, 201, 75), (198, 74, 200, 243), (26, 198, 243, 82), (82, 243, 139, 1), (146, 50, 199, 244), (10, 146, 244, 122), (122, 244, 198, 26), (106, 21, 108, 245), (50, 106, 245, 199), (199, 245, 197, 74), (194, 73, 196, 246), (55, 194, 246, 151), (151, 246, 149, 22), (93, 37, 195, 247), (9, 93, 247, 111), (111, 247, 194, 55), (133, 4, 91, 248), (37, 133, 248, 195), (195, 248, 193, 73), (190, 72, 192, 249), (42, 190, 249, 98), (98, 249, 150, 14), (81, 25, 191, 250), (0, 81, 250, 138), (138, 250, 190, 42), (121, 9, 111, 251), (25, 121, 251, 191), (191, 251, 189, 72), (186, 71, 188, 252), (30, 186, 252, 86), (86, 252, 142, 5), (150, 54, 187, 253), (14, 150, 253, 126), (126, 253, 186, 30), (110, 22, 112, 254), (54, 110, 254, 187), (187, 254, 185, 71), (182, 70, 184, 255), (59, 182, 255, 155), (155, 255, 153, 23), (97, 41, 183, 256), (13, 97, 256, 115), (115, 256, 182, 59), (137, 2, 84, 257), (41, 137, 257, 183), (183, 257, 181, 70), (178, 69, 180, 258), (35, 178, 258, 131), (131, 258, 154, 19), (85, 29, 179, 259), (4, 85, 259, 91), (91, 259, 178, 35), (125, 13, 115, 260), (29, 125, 260, 179), (179, 260, 177, 69), (174, 68, 176, 261), (47, 174, 261, 143), (143, 261, 141, 8), (154, 58, 175, 262), (19, 154, 262, 103), (103, 262, 174, 47), (114, 23, 116, 263), (58, 114, 263, 175), (175, 263, 173, 68), (170, 67, 172, 264), (63, 170, 264, 159), (159, 264, 157, 24), (129, 33, 171, 265), (17, 129, 265, 119), (119, 265, 170, 63), (89, 7, 88, 266), (33, 89, 266, 171), (171, 266, 169, 67), (166, 66, 168, 267), (36, 166, 267, 132), (132, 267, 158, 20), (141, 45, 167, 268), (8, 141, 268, 92), (92, 268, 166, 36), (101, 17, 119, 269), (45, 101, 269, 167), (167, 269, 165, 66), (162, 65, 164, 270), (48, 162, 270, 144), (144, 270, 135, 6), (158, 62, 163, 271), (20, 158, 271, 104), (104, 271, 162, 48), (118, 24, 120, 272), (62, 118, 272, 163), (163, 272, 161, 65), (161, 64, 160, 273), (65, 161, 273, 164), (164, 273, 95, 39), (165, 63, 159, 274), (66, 165, 274, 168), (168, 274, 118, 62), (169, 32, 128, 275), (67, 169, 275, 172), (172, 275, 117, 61), (173, 60, 156, 276), (68, 173, 276, 176), (176, 276, 101, 45), (177, 59, 155, 277), (69, 177, 277, 180), (180, 277, 114, 58), (181, 28, 124, 278), (70, 181, 278, 184), (184, 278, 113, 57), (185, 56, 152, 279), (71, 185, 279, 188), (188, 279, 102, 46), (189, 55, 151, 280), (72, 189, 280, 192), (192, 280, 110, 54), (193, 35, 131, 281), (73, 193, 281, 196), (196, 281, 109, 53), (197, 52, 148, 282), (74, 197, 282, 200), (200, 282, 99, 43), (201, 51, 147, 283), (75, 201, 283, 204), (204, 283, 106, 50), (205, 36, 132, 284), (76, 205, 284, 208), (208, 284, 105, 49), (209, 48, 144, 285), (77, 209, 285, 212), (212, 285, 87, 31), (213, 47, 143, 286), (78, 213, 286, 216), (216, 286, 90, 34), (217, 40, 136, 287), (79, 217, 287, 220), (220, 287, 89, 33), (221, 44, 140, 288), (80, 221, 288, 224), (224, 288, 83, 27), (134, 304, 291, 5), (94, 300, 296, 38), (122, 302, 292, 10), (82, 298, 294, 26), (138, 305, 289, 0), (38, 296, 304, 134), (10, 292, 300, 94), (98, 301, 297, 42), (126, 303, 293, 14), (26, 294, 302, 122), (1, 290, 298, 82), (86, 299, 295, 30), (42, 297, 305, 138), (14, 293, 301, 98), (30, 295, 303, 126), (5, 291, 299, 86), (305, 308, 306, 289), (297, 307, 308, 305), (140, 328, 313, 3), (40, 319, 327, 136), (12, 315, 323, 96), (100, 324, 320, 44), (128, 326, 316, 16), (28, 317, 325, 124), (2, 312, 321, 84), (88, 322, 318, 32), (44, 320, 328, 140), (16, 316, 324, 100), (32, 318, 326, 128), (7, 314, 322, 88), (136, 327, 314, 7), (96, 323, 319, 40), (124, 325, 315, 12), (84, 321, 317, 28), (312, 329, 331, 321), (317, 330, 332, 325), (321, 331, 330, 317), (315, 325, 332, 333), (323, 315, 333, 334), (301, 309, 307, 297), (323, 334, 319), (295, 311, 303), (293, 310, 309, 301), (303, 311, 310, 293), (99, 337, 336, 43), (139, 338, 335, 1), (43, 336, 338, 139), (1, 335, 339, 290), (335, 340, 344, 339), (336, 341, 343, 338), (337, 342, 341, 336), (338, 343, 340, 335), (343, 348, 345, 340), (340, 345, 349, 344), (341, 346, 348, 343), (342, 347, 346, 341), (347, 356, 355, 346), (373, 372, 377), (348, 357, 354, 345), (3, 358, 360, 83), (385, 387, 384), (349, 366, 374, 344), (346, 355, 357, 348), (353, 375, 365, 362), (387, 376, 388), (359, 369, 371, 361), (362, 372, 368, 358), (83, 360, 359, 27), (313, 362, 358, 3), (353, 328, 400, 375), (27, 359, 361, 123), (385, 370, 373, 377), (389, 382, 383, 379), (364, 365, 375, 399), (376, 398, 388), (360, 370, 369, 359), (358, 368, 370, 360), (381, 378, 354, 357), (383, 382, 380), (390, 397, 398), (355, 356, 380, 382), (370, 385, 384, 369), (369, 384, 386, 371), (384, 387, 388, 386), (11, 396, 390, 95), (11, 123, 361, 396), (386, 397, 395, 371), (382, 389, 381), (388, 398, 397, 386), (395, 396, 361, 371), (396, 397, 390), (390, 391, 135, 95), (394, 383, 342), (99, 15, 394, 342), (393, 394, 15, 127), (392, 393, 127, 31), (355, 382, 381, 357), (367, 374, 352, 462), (378, 349, 354), (374, 367, 290, 344), (290, 367, 463, 298), (366, 352, 374), (365, 351, 372, 362), (364, 351, 365), (328, 405, 409, 400), (326, 404, 401, 316), (399, 408, 406, 364), (375, 407, 408, 399), (400, 409, 407, 375), (324, 403, 402, 320), (320, 402, 405, 328), (316, 401, 403, 324), (405, 414, 418, 409), (404, 413, 410, 401), (409, 418, 416, 407), (401, 410, 412, 403), (408, 417, 415, 406), (402, 411, 414, 405), (407, 416, 417, 408), (403, 412, 411, 402), (416, 424, 425, 417), (412, 421, 420, 411), (414, 422, 426, 418), (418, 426, 424, 416), (410, 419, 421, 412), (417, 425, 423, 415), (411, 420, 422, 414), (424, 431, 432, 425), (420, 427, 429, 422), (422, 429, 433, 426), (421, 428, 427, 420), (426, 433, 431, 424), (425, 432, 430, 423), (433, 440, 438, 431), (432, 439, 437, 430), (431, 438, 439, 432), (427, 434, 436, 429), (429, 436, 440, 433), (428, 435, 434, 427), (436, 442, 446, 440), (440, 446, 444, 438), (439, 445, 443, 437), (438, 444, 445, 439), (434, 441, 442, 436), (442, 447, 451, 446), (446, 451, 449, 444), (445, 450, 448, 443), (444, 449, 450, 445), (449, 453, 454, 450), (450, 454, 452, 448), (451, 455, 453, 449), (453, 457, 458, 454), (454, 458, 456, 452), (458, 460, 459, 456), (459, 460, 461), (458, 457, 460), (453, 455, 457), (451, 447, 455), (442, 441, 447), (434, 435, 441), (435, 428, 419), (410, 413, 419), (462, 471, 470, 367), (352, 469, 471, 462), (292, 464, 467, 300), (463, 472, 466, 298), (367, 470, 472, 463), (302, 468, 464, 292), (298, 466, 465, 294), (294, 465, 468, 302), (470, 479, 481, 472), (465, 474, 477, 468), (471, 480, 479, 470), (466, 475, 474, 465), (472, 481, 475, 466), (468, 477, 473, 464), (469, 478, 480, 471), (464, 473, 476, 467), (478, 486, 488, 480), (479, 487, 489, 481), (474, 483, 485, 477), (480, 488, 487, 479), (475, 484, 483, 474), (481, 489, 484, 475), (477, 485, 482, 473), (486, 493, 495, 488), (483, 490, 492, 485), (487, 494, 496, 489), (488, 495, 494, 487), (484, 491, 490, 483), (489, 496, 491, 484), (495, 501, 500, 494), (496, 502, 498, 491), (491, 498, 497, 490), (493, 499, 501, 495), (494, 500, 502, 496), (501, 506, 505, 500), (502, 507, 503, 498), (499, 504, 506, 501), (500, 505, 507, 502), (504, 508, 510, 506), (506, 510, 509, 505), (505, 509, 511, 507), (508, 512, 514, 510), (510, 514, 513, 509), (512, 515, 516, 514), (515, 517, 516), (514, 516, 513), (509, 513, 511), (507, 511, 503), (498, 503, 497), (490, 497, 492), (485, 492, 482), (473, 482, 476), (806, 601, 521, 658), (805, 607, 525, 654), (804, 608, 526, 661), (803, 605, 524, 662), (802, 623, 538, 650), (801, 624, 539, 665), (800, 617, 533, 666), (799, 627, 537, 649), (798, 628, 540, 669), (797, 620, 536, 670), (796, 631, 530, 642), (795, 632, 541, 673), (794, 619, 535, 674), (793, 635, 534, 646), (792, 636, 542, 677), (791, 613, 529, 678), (790, 679, 582, 638), (789, 680, 583, 681), (788, 653, 557, 682), (787, 683, 581, 637), (786, 684, 584, 685), (785, 676, 580, 686), (784, 687, 550, 606), (783, 688, 585, 689), (782, 675, 579, 690), (781, 691, 578, 634), (780, 692, 586, 693), (779, 659, 563, 694), (778, 695, 577, 633), (777, 696, 587, 697), (776, 672, 576, 698), (775, 699, 546, 602), (774, 700, 588, 701), (773, 671, 575, 702), (772, 703, 574, 630), (771, 704, 589, 705), (770, 660, 564, 706), (769, 707, 573, 629), (768, 708, 590, 709), (767, 668, 572, 710), (766, 711, 553, 609), (765, 712, 591, 713), (764, 667, 571, 714), (763, 715, 570, 626), (762, 716, 592, 717), (761, 657, 561, 718), (760, 719, 569, 625), (759, 720, 593, 721), (758, 664, 568, 722), (757, 723, 554, 610), (756, 724, 594, 725), (755, 663, 567, 726), (754, 727, 566, 622), (753, 728, 595, 729), (752, 645, 549, 730), (751, 731, 565, 621), (750, 732, 596, 733), (749, 648, 552, 734), (748, 735, 558, 614), (747, 736, 597, 737), (746, 647, 551, 738), (745, 739, 562, 618), (744, 740, 598, 741), (743, 641, 545, 742), (740, 743, 742, 598), (582, 678, 743, 740), (678, 529, 641, 743), (675, 744, 741, 579), (542, 638, 744, 675), (638, 582, 740, 744), (635, 745, 618, 534), (579, 741, 745, 635), (741, 598, 739, 745), (736, 746, 738, 597), (578, 674, 746, 736), (674, 535, 647, 746), (671, 747, 737, 575), (541, 634, 747, 671), (634, 578, 736, 747), (631, 748, 614, 530), (575, 737, 748, 631), (737, 597, 735, 748), (732, 749, 734, 596), (574, 670, 749, 732), (670, 536, 648, 749), (667, 750, 733, 571), (540, 630, 750, 667), (630, 574, 732, 750), (627, 751, 621, 537), (571, 733, 751, 627), (733, 596, 731, 751), (728, 752, 730, 595), (570, 666, 752, 728), (666, 533, 645, 752), (663, 753, 729, 567), (539, 626, 753, 663), (626, 570, 728, 753), (623, 754, 622, 538), (567, 729, 754, 623), (729, 595, 727, 754), (724, 755, 726, 594), (569, 665, 755, 724), (665, 539, 663, 755), (648, 756, 725, 552), (536, 625, 756, 648), (625, 569, 724, 756), (608, 757, 610, 526), (552, 725, 757, 608), (725, 594, 723, 757), (720, 758, 722, 593), (556, 612, 758, 720), (612, 528, 664, 758), (660, 759, 721, 564), (523, 652, 759, 660), (652, 556, 720, 759), (620, 760, 625, 536), (564, 721, 760, 620), (721, 593, 719, 760), (716, 761, 718, 592), (544, 600, 761, 716), (600, 519, 657, 761), (664, 762, 717, 568), (528, 640, 762, 664), (640, 544, 716, 762), (624, 763, 626, 539), (568, 717, 763, 624), (717, 592, 715, 763), (712, 764, 714, 591), (573, 669, 764, 712), (669, 540, 667, 764), (611, 765, 713, 555), (527, 629, 765, 611), (629, 573, 712, 765), (651, 766, 609, 522), (555, 713, 766, 651), (713, 591, 711, 766), (708, 767, 710, 590), (560, 616, 767, 708), (616, 532, 668, 767), (599, 768, 709, 543), (518, 656, 768, 599), (656, 560, 708, 768), (639, 769, 629, 527), (543, 709, 769, 639), (709, 590, 707, 769), (704, 770, 706, 589), (548, 604, 770, 704), (604, 523, 660, 770), (668, 771, 705, 572), (532, 644, 771, 668), (644, 548, 704, 771), (628, 772, 630, 540), (572, 705, 772, 628), (705, 589, 703, 772), (700, 773, 702, 588), (577, 673, 773, 700), (673, 541, 671, 773), (615, 774, 701, 559), (531, 633, 774, 615), (633, 577, 700, 774), (655, 775, 602, 520), (559, 701, 775, 655), (701, 588, 699, 775), (696, 776, 698, 587), (553, 649, 776, 696), (649, 537, 672, 776), (603, 777, 697, 547), (522, 609, 777, 603), (609, 553, 696, 777), (643, 778, 633, 531), (547, 697, 778, 643), (697, 587, 695, 778), (692, 779, 694, 586), (565, 661, 779, 692), (661, 526, 659, 779), (672, 780, 693, 576), (537, 621, 780, 672), (621, 565, 692, 780), (632, 781, 634, 541), (576, 693, 781, 632), (693, 586, 691, 781), (688, 782, 690, 585), (581, 677, 782, 688), (677, 542, 675, 782), (647, 783, 689, 551), (535, 637, 783, 647), (637, 581, 688, 783), (607, 784, 606, 525), (551, 689, 784, 607), (689, 585, 687, 784), (684, 785, 686, 584), (554, 650, 785, 684), (650, 538, 676, 785), (659, 786, 685, 563), (526, 610, 786, 659), (610, 554, 684, 786), (619, 787, 637, 535), (563, 685, 787, 619), (685, 584, 683, 787), (680, 788, 682, 583), (566, 662, 788, 680), (662, 524, 653, 788), (676, 789, 681, 580), (538, 622, 789, 676), (622, 566, 680, 789), (636, 790, 638, 542), (580, 681, 790, 636), (681, 583, 679, 790), (679, 791, 678, 582), (583, 682, 791, 679), (682, 557, 613, 791), (683, 792, 677, 581), (584, 686, 792, 683), (686, 580, 636, 792), (687, 793, 646, 550), (585, 690, 793, 687), (690, 579, 635, 793), (691, 794, 674, 578), (586, 694, 794, 691), (694, 563, 619, 794), (695, 795, 673, 577), (587, 698, 795, 695), (698, 576, 632, 795), (699, 796, 642, 546), (588, 702, 796, 699), (702, 575, 631, 796), (703, 797, 670, 574), (589, 706, 797, 703), (706, 564, 620, 797), (707, 798, 669, 573), (590, 710, 798, 707), (710, 572, 628, 798), (711, 799, 649, 553), (591, 714, 799, 711), (714, 571, 627, 799), (715, 800, 666, 570), (592, 718, 800, 715), (718, 561, 617, 800), (719, 801, 665, 569), (593, 722, 801, 719), (722, 568, 624, 801), (723, 802, 650, 554), (594, 726, 802, 723), (726, 567, 623, 802), (727, 803, 662, 566), (595, 730, 803, 727), (730, 549, 605, 803), (731, 804, 661, 565), (596, 734, 804, 731), (734, 552, 608, 804), (735, 805, 654, 558), (597, 738, 805, 735), (738, 551, 607, 805), (739, 806, 658, 562), (598, 742, 806, 739), (742, 545, 601, 806), (652, 523, 809, 822), (612, 556, 814, 818), (640, 528, 810, 820), (600, 544, 812, 816), (656, 518, 807, 823), (556, 652, 822, 814), (528, 612, 818, 810), (616, 560, 815, 819), (644, 532, 811, 821), (544, 640, 820, 812), (519, 600, 816, 808), (604, 548, 813, 817), (560, 656, 823, 815), (532, 616, 819, 811), (548, 644, 821, 813), (523, 604, 817, 809), (823, 807, 824, 826), (815, 823, 826, 825), (658, 521, 831, 846), (558, 654, 845, 837), (530, 614, 841, 833), (618, 562, 838, 842), (646, 534, 834, 844), (546, 642, 843, 835), (520, 602, 839, 830), (606, 550, 836, 840), (562, 658, 846, 838), (534, 618, 842, 834), (550, 646, 844, 836), (525, 606, 840, 832), (654, 525, 832, 845), (614, 558, 837, 841), (642, 530, 833, 843), (602, 546, 835, 839), (830, 839, 849, 847), (835, 843, 850, 848), (839, 835, 848, 849), (833, 851, 850, 843), (841, 852, 851, 833), (819, 815, 825, 827), (841, 837, 852), (813, 821, 829), (811, 819, 827, 828), (821, 811, 828, 829), (617, 561, 854, 855), (657, 519, 853, 856), (561, 657, 856, 854), (519, 808, 857, 853), (853, 857, 862, 858), (854, 856, 861, 859), (855, 854, 859, 860), (856, 853, 858, 861), (861, 858, 863, 866), (858, 862, 867, 863), (859, 861, 866, 864), (860, 859, 864, 865), (865, 864, 873, 874), (891, 895, 890), (866, 863, 872, 875), (521, 601, 878, 876), (903, 902, 905), (867, 862, 892, 884), (864, 866, 875, 873), (871, 880, 883, 893), (905, 906, 894), (877, 879, 889, 887), (880, 876, 886, 890), (601, 545, 877, 878), (831, 521, 876, 880), (871, 893, 918, 846), (545, 641, 879, 877), (903, 895, 891, 888), (907, 897, 901, 900), (882, 917, 893, 883), (1078, 916, 1050, 1060), (878, 877, 887, 888), (876, 878, 888, 886), (899, 875, 872, 896), (901, 898, 900), (906, 904, 916, 1078), (873, 900, 898, 874), (888, 887, 902, 903), (887, 889, 904, 902), (902, 904, 906, 905), (529, 613, 908, 915), (529, 915, 879, 641), (904, 889, 914, 916), (900, 899, 907), (906, 1078, 894), (914, 889, 879, 915), (914, 1040, 1050, 916), (908, 613, 653, 910), (913, 860, 901, 1076, 1077), (617, 860, 913, 533), (912, 645, 533, 913), (911, 549, 645, 912), (873, 875, 899, 900), (885, 980, 870, 892), (896, 872, 867), (892, 862, 808, 885), (808, 816, 981, 885), (884, 892, 870), (883, 880, 890, 869), (882, 883, 869), (846, 918, 927, 923), (844, 834, 919, 922), (917, 882, 924, 926), (893, 917, 926, 925), (918, 893, 925, 927), (842, 838, 920, 921), (838, 846, 923, 920), (834, 842, 921, 919), (923, 927, 936, 932), (922, 919, 928, 931), (927, 925, 934, 936), (919, 921, 930, 928), (926, 924, 933, 935), (920, 923, 932, 929), (925, 926, 935, 934), (921, 920, 929, 930), (934, 935, 943, 942), (930, 929, 938, 939), (932, 936, 944, 940), (936, 934, 942, 944), (928, 930, 939, 937), (935, 933, 941, 943), (929, 932, 940, 938), (942, 943, 950, 949), (938, 940, 947, 945), (940, 944, 951, 947), (939, 938, 945, 946), (944, 942, 949, 951), (943, 941, 948, 950), (951, 949, 956, 958), (950, 948, 955, 957), (949, 950, 957, 956), (945, 947, 954, 952), (947, 951, 958, 954), (946, 945, 952, 953), (954, 958, 964, 960), (958, 956, 962, 964), (957, 955, 961, 963), (956, 957, 963, 962), (952, 954, 960, 959), (960, 964, 969, 965), (964, 962, 967, 969), (963, 961, 966, 968), (962, 963, 968, 967), (967, 968, 972, 971), (968, 966, 970, 972), (969, 967, 971, 973), (971, 972, 976, 975), (972, 970, 974, 976), (976, 974, 977, 978), (977, 979, 978), (976, 978, 975), (971, 975, 973), (969, 973, 965), (960, 965, 959), (952, 959, 953), (953, 937, 946), (928, 937, 931), (980, 885, 988, 989), (870, 980, 989, 987), (810, 818, 985, 982), (981, 816, 984, 990), (885, 981, 990, 988), (820, 810, 982, 986), (816, 812, 983, 984), (812, 820, 986, 983), (988, 990, 999, 997), (983, 986, 995, 992), (989, 988, 997, 998), (984, 983, 992, 993), (990, 984, 993, 999), (986, 982, 991, 995), (987, 989, 998, 996), (982, 985, 994, 991), (996, 998, 1006, 1004), (997, 999, 1007, 1005), (992, 995, 1003, 1001), (998, 997, 1005, 1006), (993, 992, 1001, 1002), (999, 993, 1002, 1007), (995, 991, 1000, 1003), (1004, 1006, 1013, 1011), (1001, 1003, 1010, 1008), (1005, 1007, 1014, 1012), (1006, 1005, 1012, 1013), (1002, 1001, 1008, 1009), (1007, 1002, 1009, 1014), (1013, 1012, 1018, 1019), (1014, 1009, 1016, 1020), (1009, 1008, 1015, 1016), (1011, 1013, 1019, 1017), (1012, 1014, 1020, 1018), (1019, 1018, 1023, 1024), (1020, 1016, 1021, 1025), (1017, 1019, 1024, 1022), (1018, 1020, 1025, 1023), (1022, 1024, 1028, 1026), (1024, 1023, 1027, 1028), (1023, 1025, 1029, 1027), (1026, 1028, 1032, 1030), (1028, 1027, 1031, 1032), (1030, 1032, 1034, 1033), (1033, 1034, 1035), (1032, 1031, 1034), (1027, 1029, 1031), (1025, 1021, 1029), (1016, 1015, 1021), (1008, 1010, 1015), (1003, 1000, 1010), (991, 994, 1000), (508, 504, 1022, 1026), (373, 370, 888, 891), (319, 334, 852, 837), (443, 448, 966, 961), (430, 437, 955, 948), (310, 311, 829, 828), (351, 364, 882, 869), (413, 404, 922, 931), (299, 291, 809, 817), (327, 319, 837, 845), (331, 329, 847, 849), (295, 299, 817, 813), (380, 356, 874, 898), (493, 486, 1004, 1011), (467, 476, 994, 985), (353, 362, 880, 871), (469, 352, 870, 987), (314, 327, 845, 832), (376, 387, 905, 894), (311, 295, 813, 829), (415, 423, 941, 933), (381, 389, 907, 899), (135, 391, 910, 653), (499, 493, 1011, 1017), (290, 339, 857, 808), (304, 296, 814, 822), (397, 396, 915, 916), (378, 381, 899, 896), (350, 363, 881, 868), (353, 313, 831, 871), (452, 456, 974, 970), (332, 330, 848, 850), (437, 443, 961, 955), (428, 421, 939, 946), (308, 307, 825, 826), (296, 300, 818, 814), (344, 290, 808, 862), (368, 372, 890, 886), (362, 313, 831, 880), (300, 467, 985, 818), (459, 461, 979, 977), (291, 304, 822, 809), (352, 366, 884, 870), (385, 377, 895, 903), (333, 332, 850, 851), (307, 309, 827, 825), (486, 478, 996, 1004), (512, 508, 1026, 1030), (350, 353, 871, 868), (337, 99, 617, 855), (515, 512, 1030, 1033), (392, 31, 549, 911), (404, 326, 844, 922), (378, 345, 863, 896), (370, 368, 886, 888), (345, 354, 872, 863), (339, 344, 862, 857), (330, 331, 849, 848), (423, 430, 948, 941), (306, 308, 826, 824), (504, 499, 1017, 1022), (383, 380, 898, 901), (372, 373, 891, 890), (328, 353, 871, 846), (342, 337, 855, 860), (372, 351, 869, 890), (368, 373, 891, 886), (349, 345, 863, 867), (334, 333, 851, 852), (309, 310, 828, 827), (1060, 1070, 894, 1078), (322, 314, 832, 840), (363, 373, 891, 881), (377, 372, 890, 895), (448, 452, 970, 966), (326, 318, 836, 844), (406, 415, 933, 924), (349, 378, 896, 867), (517, 515, 1033, 1035), (379, 383, 901, 897), (366, 349, 867, 884), (356, 347, 865, 874), (318, 322, 840, 836), (364, 406, 924, 882), (354, 349, 867, 872), (395, 397, 916, 914), (347, 380, 898, 865), (478, 469, 987, 996), (456, 459, 977, 974), (389, 379, 897, 907), (387, 385, 903, 905), (908, 910, 1042, 1040), (653, 910, 1042, 1039), (912, 913, 1045, 1044), (911, 549, 1037, 1043), (911, 912, 1044, 1043), (653, 524, 1036, 1039), (605, 549, 1037, 1038), (524, 605, 1038, 1036), (1043, 1037, 1047, 1053), (1036, 1038, 1048, 1046), (1040, 1042, 1052, 1050), (1038, 1037, 1047, 1048), (1044, 1045, 1055, 1054), (1039, 1036, 1046, 1049), (1043, 1044, 1054, 1053), (1039, 1042, 1052, 1049), (1054, 1055, 1065, 1064), (1049, 1046, 1056, 1059), (1053, 1054, 1064, 1063), (1049, 1052, 1062, 1059), (1053, 1047, 1057, 1063), (1046, 1048, 1058, 1056), (1050, 1052, 1062, 1060), (1048, 1047, 1057, 1058), (1063, 1057, 1067, 1073), (1056, 1058, 1068, 1066), (1060, 1062, 1072, 1070), (1058, 1057, 1067, 1068), (1064, 1065, 1075, 1074), (1059, 1056, 1066, 1069), (1063, 1064, 1074, 1073), (1059, 1062, 1072, 1069), (1055, 1076, 901, 1065), (1065, 901, 897, 1075), (1045, 1077, 1076, 1055), (1077, 1045, 913), (1040, 914, 915, 908), (1072, 1062, 1066), (1068, 1067, 1073)])
me_plane.polygons.foreach_set('use_smooth', [True] * 1070)
me_plane.materials.append(mat_material_001)
me_plane.use_remesh_preserve_volume = False
me_plane.use_remesh_preserve_attributes = False
me_plane.use_mirror_vertex_groups = False
me_plane.update()

# ---- objects
ob_empty = bpy.data.objects.new('Empty', None)
ob_plane = bpy.data.objects.new('Plane', me_plane_001)
ob_shirt = bpy.data.objects.new('shirt', me_plane)
ob_lamp = bpy.data.objects.new('Lamp', light_lamp)
ob_camera = bpy.data.objects.new('Camera', cam_camera)

# ---- transforms, parenting, visibility, modifiers, constraints
ob_empty.location = (0.02071, -4.315, 0.172)
ob_empty.empty_image_offset = (0.0, 0.0)
ob_empty.lineart.crease_threshold = 0.0
ob_plane.location = (0.0, 0.0, 0.0)
ob_plane.scale = (9.0, 9.0, 9.0)
ob_plane.lineart.crease_threshold = 0.0
_m = ob_plane.modifiers.new('Collision', 'COLLISION')
ob_shirt.parent = ob_empty
ob_shirt.matrix_parent_inverse = Matrix(((1.0, 0.0, 0.0, -0.02071), (0.0, 1.0, 0.0, 4.315), (0.0, 0.0, 1.0, -1.996), (0.0, 0.0, 0.0, 1.0)))
ob_shirt.location = (0.1379, -0.1975, 1.891)
ob_shirt.rotation_euler = (6.283, -7.55e-08, -1.571)
ob_shirt.scale = (3.18, 1.766, 1.0)
ob_shirt.lineart.crease_threshold = 0.0
_vg = ob_shirt.vertex_groups.new(name='pins')
_vg.add([376, 379, 387, 389, 894, 897, 905, 907, 1066, 1068, 1070, 1072, 1073, 1074, 1075], 1.0, 'REPLACE')
_m = ob_shirt.modifiers.new('Hook-Empty', 'HOOK')
_m.center = (1.295, -0.0664, 0.105)
_m.matrix_inverse = ((2.401e-07, 1.766, -1.748e-07, 0.1172), (-3.18, 1.333e-07, 7.55e-08, 4.118), (2.401e-07, 3.087e-07, 1.0, -0.105), (0.0, 0.0, 0.0, 1.0))
_m.object = ob_empty
_m.vertex_group = 'pins'
_m = ob_shirt.modifiers.new('Cloth', 'CLOTH')
_m.collision_settings.use_self_collision = True
ob_lamp.location = (4.076, 1.005, 5.904)
ob_lamp.rotation_euler = (0.6503, 0.05522, 1.866)
ob_lamp.lock_rotations_4d = False
ob_lamp.empty_display_type = 'ARROWS'
ob_lamp.color = (0.0, 0.0, 0.0, 0.0)
ob_lamp.lineart.crease_threshold = 0.0
ob_camera.location = (17.03, -15.55, 14.65)
ob_camera.rotation_euler = (1.109, 0.01082, 0.8149)
ob_camera.lock_rotations_4d = False
ob_camera.empty_display_type = 'ARROWS'
ob_camera.color = (0.0, 0.0, 0.0, 0.0)
ob_camera.display_type = 'WIRE'
ob_camera.lineart.crease_threshold = 0.0

# ---- collection membership
col_collection_1.objects.link(ob_empty)
col_collection_1.objects.link(ob_plane)
col_collection_1.objects.link(ob_shirt)
col_collection_1.objects.link(ob_lamp)
col_collection_1.objects.link(ob_camera)

# ---- scene / render settings (as saved in the file)
scene.camera = ob_camera
scene.frame_start = 1; scene.frame_end = 250; scene.frame_set(1)
scene.render.engine = 'BLENDER_EEVEE_NEXT'
scene.render.resolution_percentage = 50
scene.render.dither_intensity = 0.0
scene.cycles.use_denoising = False
scene.cycles.samples = 128
scene.cycles.sampling_pattern = 'TABULATED_SOBOL'
scene.cycles.light_sampling_threshold = 0.0
scene.cycles.use_adaptive_sampling = False
scene.cycles.use_light_tree = False
scene.cycles.blur_glossy = 0.0
scene.cycles.sample_clamp_indirect = 0.0
scene.view_settings.view_transform = 'Standard'
bpy.context.view_layer.update()
